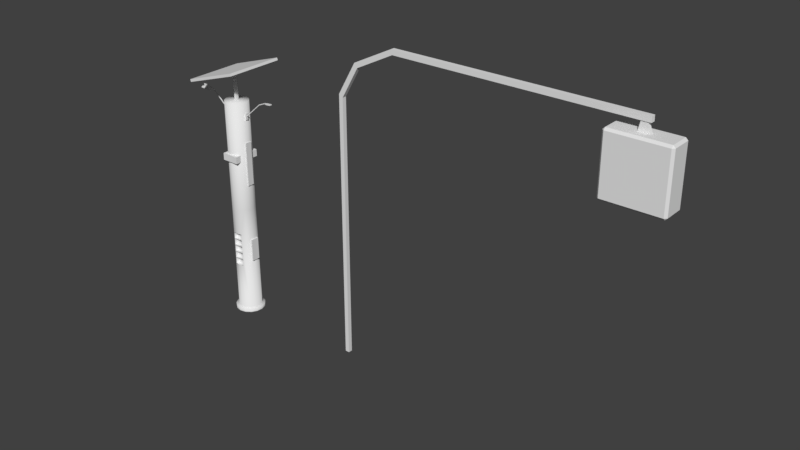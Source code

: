 # Source: postesol.blend  (saved by Blender 2.79.0; exported with 4.5.12 LTS)
import bpy
from mathutils import Matrix  # noqa: F401  (used for matrix-valued properties, if any)

bpy.ops.wm.read_factory_settings(use_empty=True)
scene = bpy.context.scene
scene.name = 'Scene'

# ---- collections
col_collection_1 = bpy.data.collections.new('Collection 1'); scene.collection.children.link(col_collection_1)

# ---- materials (node trees are filled in below, after node groups)
mat_energia_solar = bpy.data.materials.new('ENERGIA SOLAR')
mat_energia_solar.alpha_threshold = 0.0
mat_energia_solar.use_transparent_shadow = False
mat_energia_solar.roughness = 0.5
mat_postepedestre = bpy.data.materials.new('POSTEPEDESTRE')
mat_postepedestre.alpha_threshold = 0.0
mat_postepedestre.use_transparent_shadow = False
mat_postepedestre.roughness = 0.5

# ---- material node trees

# ---- world
world_world = bpy.data.worlds.new('World'); scene.world = world_world
world_world.color = (0.05088, 0.05088, 0.05088)
world_world.use_sun_shadow = False
world_world.sun_shadow_jitter_overblur = 0.0
world_world.cycles.sampling_method = 'MANUAL'

# ---- meshes
me_cube_003 = bpy.data.meshes.new('Cube.003')
me_cube_003.from_pydata([(1.156, 0.1379, -2.004), (1.156, 0.1379, 2.258), (1.518, 0.1379, -2.004), (1.518, 0.1379, -0.3543)], [(0, 1), (0, 2), (2, 3)], [])
me_cube_003.use_remesh_preserve_volume = False
me_cube_003.use_remesh_preserve_attributes = False
me_cube_003.use_mirror_vertex_groups = False
me_cube_003.update()
me_cube_001 = bpy.data.meshes.new('Cube.001')
me_cube_001.from_pydata([(-0.1405, -0.1074, 0.9111), (-0.1405, -0.1074, 1.034), (-0.1405, 0.007934, 0.9111), (-0.1405, 0.007934, 1.034), (0.1703, -0.1074, 0.9111), (0.1703, -0.1074, 1.034), (0.1703, 0.007934, 0.9111), (0.1703, 0.007934, 1.034), (-0.1405, 0.2365, 0.9111), (-0.1405, 0.2365, 1.034), (-0.1405, 0.3592, 0.9111), (-0.1405, 0.3592, 1.034), (0.1703, 0.2365, 0.9111), (0.1703, 0.2365, 1.034), (0.1703, 0.3592, 0.9111), (0.1703, 0.3592, 1.034), (0.168, 0.07253, 1.25), (0.2364, 0.07253, 1.25), (0.168, 0.1879, 1.25), (0.2364, 0.1879, 1.25), (0.168, 0.07253, 0.464), (0.2364, 0.07253, 0.464), (0.168, 0.1879, 0.464), (0.2364, 0.1879, 0.464), (0.168, 0.05767, -0.5758), (0.2364, 0.05767, -0.5758), (0.168, 0.2027, -0.5758), (0.2364, 0.2027, -0.5758), (0.168, 0.05767, -0.9856), (0.2364, 0.05767, -0.9856), (0.168, 0.2027, -0.9856), (0.2364, 0.2027, -0.9856), (0.168, 0.1135, 1.771), (0.2364, 0.1135, 1.771), (0.168, 0.1609, 1.771), (0.2364, 0.1609, 1.771), (0.168, 0.1135, 1.652), (0.2364, 0.1135, 1.652), (0.168, 0.1609, 1.652), (0.2364, 0.1609, 1.652), (-0.2119, 0.1135, 1.771), (-0.1435, 0.1135, 1.771), (-0.2119, 0.1609, 1.771), (-0.1435, 0.1609, 1.771), (-0.2119, 0.1135, 1.652), (-0.1435, 0.1135, 1.652), (-0.2119, 0.1609, 1.652), (-0.1435, 0.1609, 1.652), (0.2364, 0.1313, 1.725), (0.2364, 0.1313, 1.71), (0.2364, 0.1445, 1.725), (0.2364, 0.1445, 1.71), (0.5473, 0.1445, 2.001), (0.5473, 0.1313, 2.001), (0.553, 0.1445, 1.988), (0.553, 0.1313, 1.988), (0.6744, 0.1445, 2.055), (0.6744, 0.1313, 2.055), (0.6801, 0.1445, 2.041), (0.6801, 0.1313, 2.041), (0.7276, 0.1634, 2.058), (0.7276, 0.1124, 2.058), (0.7279, 0.1634, 2.044), (0.7279, 0.1124, 2.044), (0.8188, 0.1624, 2.064), (0.8188, 0.1134, 2.064), (0.8191, 0.1624, 2.049), (0.8191, 0.1134, 2.049), (-0.2119, 0.1445, 1.725), (-0.2119, 0.1445, 1.71), (-0.2119, 0.1313, 1.725), (-0.2119, 0.1313, 1.71), (-0.5228, 0.1313, 2.001), (-0.5228, 0.1445, 2.001), (-0.5285, 0.1313, 1.988), (-0.5285, 0.1445, 1.988), (-0.6498, 0.1313, 2.055), (-0.6498, 0.1445, 2.055), (-0.6555, 0.1313, 2.041), (-0.6555, 0.1445, 2.041), (-0.7069, 0.1312, 2.004), (-0.7069, 0.1445, 2.004), (-0.7056, 0.1313, 2.043), (-0.7056, 0.1445, 2.043), (-0.7814, 0.1445, 2.046), (-0.7814, 0.1313, 2.046), (-0.7826, 0.1445, 2.06), (-0.7826, 0.1313, 2.06), (-0.7827, 0.1445, 2.007), (-0.7827, 0.1312, 2.007), (-0.8276, 0.1234, 2.008), (-0.8276, 0.1524, 2.008), (-0.662, 0.1234, 2.002), (-0.662, 0.1524, 2.002), (-0.8445, 0.1184, 1.98), (-0.8445, 0.1576, 1.98), (-0.6467, 0.1184, 1.973), (-0.6467, 0.1576, 1.973), (-0.8403, 0.1213, 1.977), (-0.8403, 0.1544, 1.977), (-0.6514, 0.1213, 1.97), (-0.6514, 0.1544, 1.97), (-0.008742, 0.1053, 1.958), (-0.008742, 0.1053, 2.371), (-0.008742, 0.154, 1.958), (-0.008742, 0.154, 2.371), (0.03996, 0.1053, 1.958), (0.03996, 0.1053, 2.371), (0.03996, 0.154, 1.958), (0.03996, 0.154, 2.371), (-0.01991, 0.09238, 2.43), (-0.01991, 0.167, 2.43), (0.05113, 0.167, 2.453), (0.05113, 0.09238, 2.453), (-0.1108, -0.003066, 2.401), (-0.1108, 0.2624, 2.401), (0.1421, 0.2624, 2.482), (0.1421, -0.003066, 2.482), (-0.1154, -0.003066, 2.415), (-0.1154, 0.2624, 2.415), (0.1375, 0.2624, 2.496), (0.1375, -0.003066, 2.496), (-0.4824, -0.3883, 2.298), (-0.4824, 0.6477, 2.298), (0.5044, 0.6477, 2.614), (0.5044, -0.3883, 2.614), (-0.4961, -0.3883, 2.341), (-0.4961, 0.6477, 2.341), (0.4907, 0.6477, 2.657), (0.4907, -0.3883, 2.657), (0.05648, 0.3337, -1.947), (0.05648, 0.3337, 1.958), (0.1358, 0.2989, -1.947), (0.1358, 0.2989, 1.958), (0.1941, 0.2349, -1.947), (0.1941, 0.2349, 1.958), (0.2213, 0.1527, -1.947), (0.2213, 0.1527, 1.958), (0.2128, 0.0665, -1.947), (0.2128, 0.0665, 1.958), (0.1699, -0.008743, -1.947), (0.1699, -0.008743, 1.958), (0.1001, -0.06004, -1.947), (0.1001, -0.06004, 1.958), (0.01553, -0.07853, -1.947), (0.01553, -0.07853, 1.958), (-0.06927, -0.06101, -1.947), (-0.06927, -0.06101, 1.958), (-0.1396, -0.01051, -1.947), (-0.1396, -0.01051, 1.958), (-0.1833, 0.06423, -1.947), (-0.1833, 0.06423, 1.958), (-0.1929, 0.1503, -1.947), (-0.1929, 0.1503, 1.958), (-0.1666, 0.2328, -1.947), (-0.1666, 0.2328, 1.958), (-0.109, 0.2975, -1.947), (-0.109, 0.2975, 1.958), (-0.03012, 0.3332, -1.947), (-0.03012, 0.3332, 1.958), (0.01553, -0.07853, -0.4653), (-0.06927, -0.06101, -0.4653), (0.1001, -0.06004, -0.4653), (0.1001, -0.06004, 0.005414), (-0.06927, -0.06101, 0.005414), (0.01553, -0.07853, 0.005414), (-0.03012, 0.3332, 0.005414), (-0.109, 0.2975, 0.005414), (-0.1666, 0.2328, 0.005414), (-0.1929, 0.1503, 0.005414), (-0.1833, 0.06423, 0.005414), (-0.1396, -0.01051, 0.005414), (0.1699, -0.008743, 0.005414), (0.2128, 0.0665, 0.005414), (0.2213, 0.1527, 0.005414), (0.1941, 0.2349, 0.005414), (0.1358, 0.2989, 0.005414), (0.05648, 0.3337, 0.005414), (0.01553, -0.07853, -1.083), (-0.06927, -0.06101, -1.083), (0.1001, -0.06004, -1.083), (0.0671, 0.3851, -1.947), (0.1664, 0.3416, -1.947), (0.2394, 0.2614, -1.947), (0.2735, 0.1585, -1.947), (0.2628, 0.05055, -1.947), (0.2091, -0.04367, -1.947), (0.1218, -0.1079, -1.947), (0.01584, -0.1311, -1.947), (-0.09036, -0.1091, -1.947), (-0.1785, -0.04589, -1.947), (-0.2332, 0.04771, -1.947), (-0.2452, 0.1555, -1.947), (-0.2122, 0.2588, -1.947), (-0.1401, 0.3398, -1.947), (-0.04133, 0.3845, -1.947), (0.0671, 0.3851, -2.004), (0.1664, 0.3416, -2.004), (0.2394, 0.2614, -2.004), (0.2735, 0.1585, -2.004), (0.2628, 0.05055, -2.004), (0.2091, -0.04367, -2.004), (0.1218, -0.1079, -2.004), (0.01584, -0.1311, -2.004), (-0.09036, -0.1091, -2.004), (-0.1785, -0.04589, -2.004), (-0.2332, 0.04771, -2.004), (-0.2452, 0.1555, -2.004), (-0.2122, 0.2588, -2.004), (-0.1401, 0.3398, -2.004), (-0.04133, 0.3845, -2.004), (0.01434, 0.1297, 1.958), (0.01553, -0.07853, -0.4653), (-0.06927, -0.06101, -0.4653), (0.1001, -0.06004, -0.4653), (-0.06927, -0.06101, -0.5822), (0.1001, -0.06004, -0.5822), (-0.06927, -0.06101, -0.5903), (0.1001, -0.06004, -0.5903), (-0.06927, -0.06101, -0.7073), (0.1001, -0.06004, -0.7073), (-0.06927, -0.06101, -0.7152), (0.1001, -0.06004, -0.7152), (-0.06927, -0.06101, -0.8321), (0.1001, -0.06004, -0.8321), (-0.06927, -0.06101, -0.8406), (0.1001, -0.06004, -0.8406), (-0.06927, -0.06101, -0.958), (0.1001, -0.06004, -0.958), (-0.06927, -0.06101, -0.9659), (0.1001, -0.06004, -0.9659), (0.01553, -0.07853, -1.083), (-0.06927, -0.06101, -1.083), (0.1001, -0.06004, -1.083), (0.08506, -0.01473, -0.4653), (-0.05433, -0.0157, -0.4653), (-0.05433, -0.0157, -0.5822), (0.08506, -0.01473, -0.5822), (0.08506, -0.01473, -0.5903), (-0.05433, -0.0157, -0.5903), (-0.05433, -0.0157, -0.7073), (0.08506, -0.01473, -0.7073), (0.08506, -0.01473, -0.7152), (-0.05433, -0.0157, -0.7152), (-0.05433, -0.0157, -0.8321), (0.08506, -0.01473, -0.8321), (0.08506, -0.01473, -0.8406), (-0.05433, -0.0157, -0.8406), (-0.05433, -0.0157, -0.958), (0.08506, -0.01473, -0.958), (0.08506, -0.01473, -0.9659), (-0.05433, -0.0157, -0.9659), (-0.05433, -0.0157, -1.083), (0.08506, -0.01473, -1.083)], [], [(0, 1, 3, 2), (6, 7, 5, 4), (4, 5, 1, 0), (2, 6, 4, 0), (7, 3, 1, 5), (8, 9, 11, 10), (10, 11, 15, 14), (14, 15, 13, 12), (10, 14, 12, 8), (15, 11, 9, 13), (16, 17, 19, 18), (18, 19, 23, 22), (22, 23, 21, 20), (20, 21, 17, 16), (23, 19, 17, 21), (24, 25, 27, 26), (26, 27, 31, 30), (30, 31, 29, 28), (28, 29, 25, 24), (26, 30, 28, 24), (31, 27, 25, 29), (32, 33, 35, 34), (34, 35, 39, 38), (38, 39, 37, 36), (36, 37, 33, 32), (40, 41, 43, 42), (42, 43, 47, 46), (46, 47, 45, 44), (44, 45, 41, 40), (42, 46, 44, 40), (51, 50, 52, 54), (55, 54, 58, 59), (49, 51, 54, 55), (48, 49, 55, 53), (50, 48, 53, 52), (57, 59, 63, 61), (53, 55, 59, 57), (52, 53, 57, 56), (54, 52, 56, 58), (62, 60, 64, 66), (56, 57, 61, 60), (58, 56, 60, 62), (59, 58, 62, 63), (66, 64, 65, 67), (63, 62, 66, 67), (61, 63, 67, 65), (60, 61, 65, 64), (71, 70, 72, 74), (75, 74, 78, 79), (69, 71, 74, 75), (68, 69, 75, 73), (70, 68, 73, 72), (82, 87, 85), (73, 75, 79, 77), (72, 73, 77, 76), (74, 72, 76, 78), (86, 83, 84), (83, 82, 80, 81), (76, 77, 86, 87), (82, 85, 89, 80), (79, 78, 82, 83), (84, 83, 81, 88), (85, 84, 88, 89), (93, 92, 96, 97), (90, 92, 93, 91), (95, 97, 101, 99), (92, 90, 94, 96), (91, 93, 97, 95), (90, 91, 95, 94), (98, 99, 101, 100), (94, 95, 99, 98), (97, 96, 100, 101), (96, 94, 98, 100), (85, 87, 86, 84), (33, 37, 39, 35), (102, 103, 105, 104), (104, 105, 109, 108), (108, 109, 107, 106), (106, 107, 103, 102), (107, 109, 112, 113), (110, 113, 117, 114), (105, 103, 110, 111), (103, 107, 113, 110), (109, 105, 111, 112), (117, 116, 120, 121), (112, 111, 115, 116), (113, 112, 116, 117), (111, 110, 114, 115), (121, 120, 124, 125), (115, 114, 118, 119), (114, 117, 121, 118), (116, 115, 119, 120), (122, 125, 129, 126), (119, 118, 122, 123), (118, 121, 125, 122), (120, 119, 123, 124), (128, 127, 126, 129), (124, 123, 127, 128), (125, 124, 128, 129), (123, 122, 126, 127), (177, 131, 133, 176), (176, 133, 135, 175), (175, 135, 137, 174), (174, 137, 139, 173), (173, 139, 141, 172), (172, 141, 143, 163), (142, 180, 178, 144), (144, 178, 179, 146), (171, 164, 147, 149), (171, 149, 151, 170), (170, 151, 153, 169), (169, 153, 155, 168), (168, 155, 157, 167), (137, 135, 211), (167, 157, 159, 166), (166, 159, 131, 177), (132, 134, 183, 182), (165, 163, 143, 145), (164, 165, 145, 147), (183, 184, 199, 198), (142, 144, 188, 187), (152, 154, 193, 192), (138, 140, 186, 185), (148, 150, 191, 190), (158, 130, 181, 195), (134, 136, 184, 183), (144, 146, 189, 188), (154, 156, 194, 193), (130, 132, 182, 181), (140, 142, 187, 186), (150, 152, 192, 191), (136, 138, 185, 184), (146, 148, 190, 189), (156, 158, 195, 194), (191, 192, 207, 206), (184, 185, 200, 199), (192, 193, 208, 207), (185, 186, 201, 200), (193, 194, 209, 208), (186, 187, 202, 201), (194, 195, 210, 209), (187, 188, 203, 202), (195, 181, 196, 210), (188, 189, 204, 203), (181, 182, 197, 196), (189, 190, 205, 204), (182, 183, 198, 197), (190, 191, 206, 205), (161, 160, 165, 164), (160, 162, 163, 165), (158, 166, 177, 130), (156, 167, 166, 158), (154, 168, 167, 156), (152, 169, 168, 154), (150, 170, 169, 152), (148, 171, 170, 150), (171, 161, 164), (172, 163, 162), (138, 173, 172, 140), (136, 174, 173, 138), (134, 175, 174, 136), (132, 176, 175, 134), (130, 177, 176, 132), (179, 161, 171, 148), (140, 172, 162, 180), (142, 140, 180), (146, 179, 148), (147, 145, 211), (133, 131, 211), (157, 155, 211), (143, 141, 211), (153, 151, 211), (139, 137, 211), (149, 147, 211), (159, 157, 211), (135, 133, 211), (145, 143, 211), (155, 153, 211), (141, 139, 211), (151, 149, 211), (131, 159, 211), (217, 219, 240, 239), (221, 222, 220, 219), (226, 225, 247, 246), (225, 226, 224, 223), (214, 212, 234), (212, 213, 235), (229, 230, 228, 227), (212, 235, 234), (219, 220, 241, 240), (232, 231, 252), (252, 231, 253), (252, 253, 250, 251), (236, 237, 234, 235), (240, 241, 238, 239), (244, 245, 242, 243), (248, 249, 246, 247), (229, 232, 252, 251), (220, 218, 238, 241), (233, 230, 250, 253), (215, 216, 237, 236), (227, 228, 249, 248), (222, 221, 243, 242), (213, 215, 236, 235), (225, 227, 248, 247), (216, 214, 234, 237), (228, 226, 246, 249), (230, 229, 251, 250), (224, 245, 244, 223), (218, 217, 239, 238), (221, 223, 244, 243), (224, 222, 242, 245), (231, 233, 253), (217, 218, 216, 215), (77, 79, 83, 86), (78, 76, 87, 82)])
me_cube_001.polygons.foreach_set('use_smooth', [0, 0, 0, 0, 0, 0, 0, 0, 0, 0, 0, 0, 0, 0, 0, 0, 0, 0, 0, 0, 0, 0, 0, 0, 0, 0, 0, 0, 0, 0, 0, 0, 0, 0, 0, 0, 0, 0, 0, 0, 0, 0, 0, 0, 0, 0, 0, 0, 0, 0, 0, 0, 0, 0, 0, 0, 0, 0, 0, 0, 0, 0, 0, 0, 0, 0, 0, 0, 0, 0, 0, 0, 0, 0, 0, 0, 0, 0, 0, 0, 0, 0, 0, 0, 0, 0, 0, 0, 0, 0, 0, 0, 0, 0, 0, 0, 0, 0, 0, 0, 1, 1, 1, 1, 1, 1, 1, 1, 1, 1, 1, 1, 1, 1, 1, 1, 1, 1, 1, 1, 1, 1, 1, 1, 1, 1, 1, 1, 1, 1, 1, 1, 1, 1, 1, 1, 1, 1, 1, 1, 1, 1, 1, 1, 1, 1, 1, 1, 1, 1, 1, 1, 1, 1, 1, 1, 1, 1, 1, 1, 1, 1, 1, 1, 1, 1, 1, 1, 1, 1, 1, 1, 1, 1, 1, 1, 1, 1, 1, 1, 1, 1, 1, 1, 1, 1, 1, 1, 1, 1, 1, 1, 1, 1, 1, 1, 1, 1, 1, 1, 1, 1, 1, 1, 1, 1, 1, 1, 1, 1, 1, 1, 1, 1, 0, 0])
_uv = me_cube_001.uv_layers.new(name='UVMap')
_uv.uv.foreach_set('vector', [0.8094, 0.6672, 0.8094, 0.6339, 0.8407, 0.6339, 0.8407, 0.6672, 0.8407, 0.7514, 0.8407, 0.7847, 0.8094, 0.7847, 0.8094, 0.7514, 0.8937, 0.892, 0.8937, 0.9253, 0.8094, 0.9253, 0.8094, 0.892, 0.8407, 0.6672, 0.8407, 0.7514, 0.8094, 0.7514, 0.8094, 0.6672, 0.8407, 0.5497, 0.8407, 0.6339, 0.8094, 0.6339, 0.8094, 0.5497, 0.7792, 0.2534, 0.7792, 0.2201, 0.8125, 0.2201, 0.8125, 0.2534, 0.8543, 0.7824, 0.8543, 0.7491, 0.9385, 0.7491, 0.9385, 0.7824, 0.8125, 0.3377, 0.8125, 0.3709, 0.7792, 0.3709, 0.7792, 0.3377, 0.8125, 0.2534, 0.8125, 0.3377, 0.7792, 0.3377, 0.7792, 0.2534, 0.8125, 0.3709, 0.8125, 0.4552, 0.7792, 0.4552, 0.7792, 0.3709, 0.7471, 0.006788, 0.7657, 0.006788, 0.7657, 0.03805, 0.7471, 0.03805, 0.7471, 0.03805, 0.7657, 0.03805, 0.7657, 0.2512, 0.7471, 0.2512, 0.7471, 0.2512, 0.7657, 0.2512, 0.7657, 0.2825, 0.7471, 0.2825, 0.7471, 0.2825, 0.7657, 0.2825, 0.7657, 0.4956, 0.7471, 0.4956, 0.8574, 0.2201, 0.8574, 0.4333, 0.8261, 0.4333, 0.8261, 0.2201, 0.8081, 0.1881, 0.7792, 0.2066, 0.7808, 0.132, 0.8039, 0.154, 0.8039, 0.154, 0.7808, 0.132, 0.9143, 0.132, 0.8854, 0.1505, 0.8854, 0.1505, 0.9143, 0.132, 0.9128, 0.2066, 0.8896, 0.1846, 0.8896, 0.1846, 0.9128, 0.2066, 0.7792, 0.2066, 0.8081, 0.1881, 0.8039, 0.154, 0.8854, 0.1505, 0.8896, 0.1846, 0.8081, 0.1881, 0.8936, 0.5497, 0.8936, 0.6607, 0.8543, 0.6607, 0.8543, 0.5497, 0.9072, 0.5497, 0.9257, 0.5497, 0.9257, 0.5625, 0.9072, 0.5625, 0.9072, 0.5625, 0.9257, 0.5625, 0.9257, 0.5946, 0.9072, 0.5946, 0.9072, 0.5946, 0.9257, 0.5946, 0.9257, 0.6075, 0.9072, 0.6075, 0.9072, 0.6075, 0.9257, 0.6075, 0.9257, 0.6396, 0.9072, 0.6396, 0.9051, 0.0839, 0.9237, 0.0839, 0.9237, 0.09675, 0.9051, 0.09675, 0.9051, 0.006788, 0.9237, 0.006788, 0.9237, 0.03892, 0.9051, 0.03892, 0.9051, 0.03892, 0.9237, 0.03892, 0.9237, 0.05177, 0.9051, 0.05177, 0.9051, 0.05177, 0.9237, 0.05177, 0.9237, 0.0839, 0.9051, 0.0839, 0.9073, 0.9242, 0.9073, 0.892, 0.9201, 0.892, 0.9201, 0.9242, 0.8094, 0.9429, 0.8121, 0.9399, 0.9248, 0.9391, 0.9235, 0.9429, 0.9235, 0.9465, 0.9235, 0.9429, 0.9609, 0.9429, 0.9609, 0.9465, 0.8094, 0.9465, 0.8094, 0.9429, 0.9235, 0.9429, 0.9235, 0.9465, 0.8121, 0.9495, 0.8094, 0.9465, 0.9235, 0.9465, 0.9248, 0.9503, 0.7471, 0.531, 0.7471, 0.5274, 0.8599, 0.5274, 0.8599, 0.531, 0.9032, 0.814, 0.9057, 0.811, 0.9187, 0.8161, 0.9173, 0.8199, 0.9235, 0.9505, 0.9235, 0.9465, 0.9609, 0.9465, 0.9609, 0.9505, 0.8599, 0.531, 0.8599, 0.5274, 0.8972, 0.5274, 0.8972, 0.531, 0.9235, 0.9429, 0.9235, 0.9389, 0.9609, 0.9389, 0.9609, 0.9429, 0.9187, 0.8023, 0.9189, 0.7983, 0.9437, 0.7986, 0.9435, 0.8026, 0.8972, 0.531, 0.8972, 0.5274, 0.9117, 0.5222, 0.9117, 0.5361, 0.9057, 0.8074, 0.9032, 0.8044, 0.9173, 0.7985, 0.9187, 0.8023, 0.9057, 0.811, 0.9057, 0.8074, 0.9187, 0.8023, 0.9187, 0.8161, 0.9435, 0.8026, 0.9475, 0.8026, 0.9475, 0.8158, 0.9435, 0.8158, 0.9187, 0.8161, 0.9187, 0.8023, 0.9435, 0.8026, 0.9435, 0.8158, 0.9189, 0.8201, 0.9187, 0.8161, 0.9435, 0.8158, 0.9437, 0.8198, 0.9117, 0.5361, 0.9117, 0.5222, 0.9365, 0.5225, 0.9365, 0.5358, 0.9826, 0.4804, 0.98, 0.4833, 0.8672, 0.4833, 0.8685, 0.4796, 0.06835, 0.9652, 0.06835, 0.9688, 0.03097, 0.9688, 0.03097, 0.9652, 0.1825, 0.9652, 0.1825, 0.9688, 0.06835, 0.9688, 0.06835, 0.9652, 0.98, 0.4869, 0.9826, 0.4899, 0.8685, 0.4907, 0.8672, 0.4869, 0.98, 0.4833, 0.98, 0.4869, 0.8672, 0.4869, 0.8672, 0.4833, 0.8149, 0.4795, 0.7938, 0.4833, 0.7943, 0.4794, 0.8672, 0.4869, 0.8672, 0.4909, 0.8299, 0.4909, 0.8299, 0.4869, 0.8672, 0.4833, 0.8672, 0.4869, 0.8299, 0.4869, 0.8299, 0.4833, 0.8672, 0.4793, 0.8672, 0.4833, 0.8299, 0.4833, 0.8299, 0.4793, 0.7938, 0.4869, 0.8149, 0.4908, 0.7943, 0.4909, 0.01739, 0.9652, 0.01739, 0.9688, 0.006788, 0.9688, 0.006788, 0.9652, 0.8299, 0.4833, 0.8299, 0.4869, 0.7938, 0.4869, 0.7938, 0.4833, 0.8149, 0.4795, 0.7943, 0.4794, 0.7944, 0.4688, 0.815, 0.4689, 0.03097, 0.9652, 0.03097, 0.9688, 0.01739, 0.9688, 0.01739, 0.9652, 0.7943, 0.4909, 0.8149, 0.4908, 0.815, 0.5014, 0.7944, 0.5015, 0.7898, 0.4833, 0.7898, 0.4869, 0.7792, 0.4869, 0.7792, 0.4833, 0.943, 0.411, 0.943, 0.4189, 0.934, 0.4202, 0.934, 0.4096, 0.8261, 0.4468, 0.871, 0.4468, 0.871, 0.4547, 0.8261, 0.4547, 0.8801, 0.4093, 0.9338, 0.4093, 0.9325, 0.4105, 0.8813, 0.4105, 0.9293, 0.4285, 0.8844, 0.4285, 0.8801, 0.4205, 0.9338, 0.4205, 0.8844, 0.4013, 0.9293, 0.4013, 0.9338, 0.4093, 0.8801, 0.4093, 0.8709, 0.4189, 0.8709, 0.411, 0.8799, 0.4096, 0.8799, 0.4202, 0.8813, 0.4194, 0.8813, 0.4105, 0.9325, 0.4105, 0.9325, 0.4194, 0.8799, 0.4202, 0.8799, 0.4096, 0.8813, 0.4105, 0.8813, 0.4194, 0.934, 0.4096, 0.934, 0.4202, 0.9325, 0.4194, 0.9325, 0.4105, 0.9338, 0.4205, 0.8801, 0.4205, 0.8813, 0.4194, 0.9325, 0.4194, 0.7898, 0.4833, 0.7938, 0.4833, 0.7938, 0.4869, 0.7898, 0.4869, 0.9032, 0.8658, 0.9032, 0.8337, 0.916, 0.8337, 0.916, 0.8658, 0.3408, 0.6708, 0.3408, 0.7828, 0.3276, 0.7828, 0.3276, 0.6708, 0.3276, 0.6708, 0.3276, 0.7828, 0.3144, 0.7828, 0.3144, 0.6708, 0.3144, 0.6708, 0.3144, 0.7828, 0.3012, 0.7828, 0.3012, 0.6708, 0.354, 0.6708, 0.354, 0.7828, 0.3408, 0.7828, 0.3408, 0.6708, 0.8864, 0.3599, 0.8973, 0.3673, 0.8877, 0.3878, 0.8709, 0.3764, 0.8394, 0.8283, 0.8394, 0.8485, 0.8135, 0.8744, 0.8135, 0.8024, 0.9099, 0.3713, 0.9231, 0.37, 0.928, 0.3859, 0.9079, 0.3878, 0.9231, 0.37, 0.9347, 0.3639, 0.9479, 0.3822, 0.928, 0.3859, 0.8973, 0.3673, 0.9099, 0.3713, 0.9079, 0.3878, 0.8877, 0.3878, 0.8135, 0.8744, 0.8855, 0.8744, 0.8855, 0.8784, 0.8135, 0.8784, 0.8596, 0.8485, 0.8596, 0.8283, 0.8855, 0.8024, 0.8855, 0.8744, 0.8394, 0.8485, 0.8596, 0.8485, 0.8855, 0.8744, 0.8135, 0.8744, 0.8596, 0.8283, 0.8394, 0.8283, 0.8135, 0.8024, 0.8855, 0.8024, 0.5377, 0.7569, 0.5886, 0.8078, 0.5886, 0.9555, 0.39, 0.7569, 0.8855, 0.8024, 0.8135, 0.8024, 0.8135, 0.7983, 0.8855, 0.7983, 0.8135, 0.8024, 0.8135, 0.8744, 0.8094, 0.8744, 0.8094, 0.8024, 0.8855, 0.8744, 0.8855, 0.8024, 0.8896, 0.8024, 0.8896, 0.8744, 0.5886, 0.5583, 0.39, 0.7569, 0.3814, 0.7483, 0.58, 0.5497, 0.6395, 0.7569, 0.5886, 0.706, 0.5886, 0.5583, 0.7872, 0.7569, 0.5886, 0.706, 0.5377, 0.7569, 0.39, 0.7569, 0.5886, 0.5583, 0.5886, 0.8078, 0.6395, 0.7569, 0.7872, 0.7569, 0.5886, 0.9555, 0.006788, 0.6708, 0.2876, 0.6708, 0.2876, 0.9516, 0.006788, 0.9516, 0.5886, 0.9555, 0.7872, 0.7569, 0.7959, 0.7655, 0.5973, 0.9641, 0.39, 0.7569, 0.5886, 0.9555, 0.58, 0.9641, 0.3814, 0.7655, 0.7872, 0.7569, 0.5886, 0.5583, 0.5973, 0.5497, 0.7959, 0.7483, 0.7101, 0.006789, 0.7101, 0.5361, 0.6866, 0.5361, 0.6866, 0.006788, 0.6866, 0.006788, 0.6866, 0.5361, 0.6631, 0.5361, 0.6631, 0.006788, 0.6631, 0.006788, 0.6631, 0.5361, 0.6396, 0.5361, 0.6396, 0.006788, 0.6396, 0.006788, 0.6396, 0.5361, 0.6162, 0.5361, 0.6162, 0.006788, 0.6162, 0.006788, 0.6162, 0.5361, 0.5927, 0.5361, 0.5927, 0.006788, 0.5927, 0.006788, 0.5927, 0.5361, 0.5692, 0.5361, 0.5692, 0.006788, 0.1978, 0.1232, 0.1984, 0.3585, 0.1752, 0.3585, 0.1752, 0.1255, 0.1752, 0.1255, 0.1752, 0.3585, 0.1519, 0.3584, 0.1524, 0.123, 0.4988, 0.006788, 0.5223, 0.006788, 0.5223, 0.5361, 0.4988, 0.5361, 0.4988, 0.006788, 0.4988, 0.5361, 0.4753, 0.5361, 0.4753, 0.006788, 0.4753, 0.006788, 0.4753, 0.5361, 0.4518, 0.5361, 0.4518, 0.006788, 0.4518, 0.006788, 0.4518, 0.5361, 0.4284, 0.5361, 0.4284, 0.006788, 0.4284, 0.006788, 0.4284, 0.5361, 0.4049, 0.5361, 0.4049, 0.006788, 0.8891, 0.07946, 0.8773, 0.09979, 0.8354, 0.06201, 0.4049, 0.006788, 0.4049, 0.5361, 0.3814, 0.5361, 0.3814, 0.006788, 0.7335, 0.006789, 0.7335, 0.5361, 0.7101, 0.5361, 0.7101, 0.006789, 0.2149, 0.02246, 0.2326, 0.03961, 0.2212, 0.04654, 0.2078, 0.03225, 0.5457, 0.006788, 0.5692, 0.006788, 0.5692, 0.5361, 0.5457, 0.5361, 0.5223, 0.006788, 0.5457, 0.006788, 0.5457, 0.5361, 0.5223, 0.5361, 0.7636, 0.9777, 0.793, 0.9777, 0.793, 0.9932, 0.7636, 0.9932, 0.1978, 0.1232, 0.1752, 0.1255, 0.1753, 0.1138, 0.1946, 0.1115, 0.1088, 0.06203, 0.1177, 0.03592, 0.1301, 0.04345, 0.1234, 0.0634, 0.2376, 0.0913, 0.2219, 0.1139, 0.2126, 0.1028, 0.2242, 0.08607, 0.1282, 0.1136, 0.1122, 0.0898, 0.1261, 0.08444, 0.1379, 0.102, 0.163, 0.006788, 0.1916, 0.008985, 0.1873, 0.02493, 0.1648, 0.02169, 0.2326, 0.03961, 0.2412, 0.06443, 0.2272, 0.06572, 0.2212, 0.04654, 0.1752, 0.1255, 0.1524, 0.123, 0.1559, 0.1109, 0.1753, 0.1138, 0.1177, 0.03592, 0.1369, 0.01626, 0.1448, 0.02855, 0.1301, 0.04345, 0.1916, 0.008985, 0.2149, 0.02246, 0.2078, 0.03225, 0.1873, 0.02493, 0.2219, 0.1139, 0.1978, 0.1232, 0.1946, 0.1115, 0.2126, 0.1028, 0.1122, 0.0898, 0.1088, 0.06203, 0.1234, 0.0634, 0.1261, 0.08444, 0.2412, 0.06443, 0.2376, 0.0913, 0.2242, 0.08607, 0.2272, 0.06572, 0.1524, 0.123, 0.1282, 0.1136, 0.1379, 0.102, 0.1559, 0.1109, 0.1369, 0.01626, 0.163, 0.006788, 0.1648, 0.02169, 0.1448, 0.02855, 0.5578, 0.9777, 0.5872, 0.9777, 0.5872, 0.9932, 0.5578, 0.9932, 0.793, 0.9777, 0.8224, 0.9777, 0.8224, 0.9932, 0.793, 0.9932, 0.5872, 0.9777, 0.6166, 0.9777, 0.6166, 0.9932, 0.5872, 0.9932, 0.3814, 0.9777, 0.4108, 0.9777, 0.4108, 0.9932, 0.3814, 0.9932, 0.6166, 0.9777, 0.646, 0.9777, 0.646, 0.9932, 0.6166, 0.9932, 0.4108, 0.9777, 0.4402, 0.9777, 0.4402, 0.9932, 0.4108, 0.9932, 0.646, 0.9777, 0.6754, 0.9777, 0.6754, 0.9932, 0.646, 0.9932, 0.4402, 0.9777, 0.4696, 0.9777, 0.4696, 0.9932, 0.4402, 0.9932, 0.6754, 0.9777, 0.7048, 0.9777, 0.7048, 0.9932, 0.6754, 0.9932, 0.4696, 0.9777, 0.499, 0.9777, 0.499, 0.9932, 0.4696, 0.9932, 0.7048, 0.9777, 0.7342, 0.9777, 0.7342, 0.9932, 0.7048, 0.9932, 0.499, 0.9777, 0.5284, 0.9777, 0.5284, 0.9932, 0.499, 0.9932, 0.7342, 0.9777, 0.7636, 0.9777, 0.7636, 0.9932, 0.7342, 0.9932, 0.5284, 0.9777, 0.5578, 0.9777, 0.5578, 0.9932, 0.5284, 0.9932, 0.1515, 0.5273, 0.1752, 0.5273, 0.1753, 0.6572, 0.1513, 0.6572, 0.1752, 0.5273, 0.199, 0.5273, 0.1993, 0.6571, 0.1753, 0.6572, 0.3664, 0.1135, 0.3678, 0.6567, 0.3437, 0.6568, 0.3423, 0.1136, 0.03179, 0.1135, 0.0309, 0.657, 0.006788, 0.657, 0.007677, 0.1134, 0.05589, 0.1135, 0.055, 0.657, 0.0309, 0.657, 0.03179, 0.1135, 0.08, 0.1135, 0.07911, 0.6571, 0.055, 0.657, 0.05589, 0.1135, 0.1041, 0.1136, 0.1032, 0.6571, 0.07911, 0.6571, 0.08, 0.1135, 0.1282, 0.1136, 0.1273, 0.6572, 0.1032, 0.6571, 0.1041, 0.1136, 0.1273, 0.6572, 0.1515, 0.5273, 0.1513, 0.6572, 0.2233, 0.6571, 0.1993, 0.6571, 0.199, 0.5273, 0.2459, 0.1138, 0.2474, 0.657, 0.2233, 0.6571, 0.2219, 0.1139, 0.27, 0.1138, 0.2715, 0.657, 0.2474, 0.657, 0.2459, 0.1138, 0.2941, 0.1137, 0.2955, 0.6569, 0.2715, 0.657, 0.27, 0.1138, 0.3182, 0.1137, 0.3196, 0.6568, 0.2955, 0.6569, 0.2941, 0.1137, 0.3423, 0.1136, 0.3437, 0.6568, 0.3196, 0.6568, 0.3182, 0.1137, 0.1519, 0.3584, 0.1515, 0.5273, 0.1273, 0.6572, 0.1282, 0.1136, 0.2219, 0.1139, 0.2233, 0.6571, 0.199, 0.5273, 0.1984, 0.3585, 0.1978, 0.1232, 0.2219, 0.1139, 0.1984, 0.3585, 0.1524, 0.123, 0.1519, 0.3584, 0.1282, 0.1136, 0.8237, 0.006788, 0.8471, 0.006788, 0.8354, 0.06201, 0.8584, 0.1136, 0.8354, 0.1185, 0.8354, 0.06201, 0.7934, 0.09979, 0.7817, 0.07946, 0.8354, 0.06201, 0.8686, 0.01634, 0.8843, 0.03378, 0.8354, 0.06201, 0.7792, 0.05611, 0.7865, 0.03378, 0.8354, 0.06201, 0.8915, 0.05611, 0.8891, 0.07946, 0.8354, 0.06201, 0.8022, 0.01634, 0.8237, 0.006788, 0.8354, 0.06201, 0.8124, 0.1136, 0.7934, 0.09979, 0.8354, 0.06201, 0.8773, 0.09979, 0.8584, 0.1136, 0.8354, 0.06201, 0.8471, 0.006788, 0.8686, 0.01634, 0.8354, 0.06201, 0.7817, 0.07946, 0.7792, 0.05611, 0.8354, 0.06201, 0.8843, 0.03378, 0.8915, 0.05611, 0.8354, 0.06201, 0.7865, 0.03378, 0.8022, 0.01634, 0.8354, 0.06201, 0.8354, 0.1185, 0.8124, 0.1136, 0.8354, 0.06201, 0.8709, 0.2641, 0.8709, 0.2324, 0.8839, 0.2324, 0.8839, 0.2641, 0.9051, 0.1103, 0.951, 0.1103, 0.951, 0.1125, 0.9051, 0.1125, 0.3559, 0.9277, 0.31, 0.9277, 0.3142, 0.9154, 0.3519, 0.9154, 0.8846, 0.4468, 0.9305, 0.4468, 0.9305, 0.4492, 0.8846, 0.4492, 0.909, 0.7307, 0.886, 0.7355, 0.905, 0.7183, 0.886, 0.7355, 0.8631, 0.7306, 0.8672, 0.7183, 0.9072, 0.6532, 0.9531, 0.6532, 0.9531, 0.6553, 0.9072, 0.6553, 0.886, 0.7355, 0.8672, 0.7183, 0.905, 0.7183, 0.8797, 0.2202, 0.9257, 0.2201, 0.9217, 0.2324, 0.8839, 0.2324, 0.31, 0.8013, 0.333, 0.7964, 0.3142, 0.8136, 0.3142, 0.8136, 0.333, 0.7964, 0.3519, 0.8136, 0.3142, 0.8136, 0.3519, 0.8136, 0.3519, 0.8454, 0.3142, 0.8454, 0.8672, 0.6866, 0.905, 0.6866, 0.905, 0.7183, 0.8672, 0.7183, 0.8839, 0.2324, 0.9217, 0.2324, 0.9217, 0.2641, 0.8839, 0.2641, 0.8839, 0.3023, 0.9217, 0.3023, 0.9217, 0.334, 0.8839, 0.334, 0.3142, 0.8836, 0.3519, 0.8836, 0.3519, 0.9154, 0.3142, 0.9154, 0.3012, 0.8454, 0.3012, 0.8136, 0.3142, 0.8136, 0.3142, 0.8454, 0.9346, 0.2324, 0.9346, 0.2641, 0.9217, 0.2641, 0.9217, 0.2324, 0.3649, 0.8136, 0.3649, 0.8454, 0.3519, 0.8454, 0.3519, 0.8136, 0.8631, 0.6744, 0.909, 0.6743, 0.905, 0.6866, 0.8672, 0.6866, 0.31, 0.8714, 0.3559, 0.8713, 0.3519, 0.8836, 0.3142, 0.8836, 0.9257, 0.3463, 0.8797, 0.3463, 0.8839, 0.334, 0.9217, 0.334, 0.8543, 0.7183, 0.8543, 0.6866, 0.8672, 0.6866, 0.8672, 0.7183, 0.3012, 0.9154, 0.3012, 0.8836, 0.3142, 0.8836, 0.3142, 0.9154, 0.9179, 0.6866, 0.9179, 0.7183, 0.905, 0.7183, 0.905, 0.6866, 0.3649, 0.8836, 0.3649, 0.9154, 0.3519, 0.9154, 0.3519, 0.8836, 0.3559, 0.8577, 0.31, 0.8577, 0.3142, 0.8454, 0.3519, 0.8454, 0.9257, 0.29, 0.9217, 0.3023, 0.8839, 0.3023, 0.8797, 0.2901, 0.9257, 0.2765, 0.8797, 0.2764, 0.8839, 0.2641, 0.9217, 0.2641, 0.8709, 0.334, 0.8709, 0.3023, 0.8839, 0.3023, 0.8839, 0.334, 0.9346, 0.3023, 0.9346, 0.334, 0.9217, 0.334, 0.9217, 0.3023, 0.333, 0.7964, 0.3559, 0.8013, 0.3519, 0.8136, 0.3012, 0.9413, 0.3471, 0.9413, 0.3471, 0.9435, 0.3012, 0.9435, 0.8299, 0.4869, 0.8285, 0.4907, 0.8149, 0.4908, 0.7938, 0.4869, 0.8285, 0.4796, 0.8299, 0.4833, 0.7938, 0.4833, 0.8149, 0.4795])
_uv.active_render = True
_uv = me_cube_001.uv_layers.new(name='UVMap.001')
_uv.uv.foreach_set('vector', [0.6937, 0.973, 0.6767, 0.973, 0.6767, 0.99, 0.6937, 0.99, 0.6567, 0.973, 0.6396, 0.973, 0.6396, 0.99, 0.6567, 0.99, 0.8789, 0.6767, 0.8619, 0.6767, 0.8619, 0.7307, 0.8789, 0.7307, 0.8248, 0.8789, 0.8789, 0.8789, 0.8789, 0.8619, 0.8248, 0.8619, 0.8789, 0.8048, 0.8789, 0.7507, 0.8619, 0.7507, 0.8619, 0.8048, 0.953, 0.7878, 0.9359, 0.7878, 0.9359, 0.8048, 0.953, 0.8048, 0.06407, 0.9159, 0.06407, 0.8989, 0.01, 0.8989, 0.01, 0.9159, 0.953, 0.7507, 0.9359, 0.7507, 0.9359, 0.7678, 0.953, 0.7678, 0.9159, 0.06407, 0.9159, 0.01, 0.8989, 0.01, 0.8989, 0.06407, 0.08407, 0.9159, 0.1381, 0.9159, 0.1381, 0.8989, 0.08407, 0.8989, 0.6937, 0.9359, 0.6767, 0.9359, 0.6767, 0.953, 0.6937, 0.953, 0.6937, 0.01, 0.6767, 0.01, 0.6767, 0.2863, 0.6937, 0.2863, 0.953, 0.6767, 0.9359, 0.6767, 0.9359, 0.6937, 0.953, 0.6937, 0.5826, 0.5826, 0.5826, 0.5656, 0.3063, 0.5656, 0.3063, 0.5826, 0.5826, 0.4344, 0.5826, 0.1581, 0.5656, 0.1581, 0.5656, 0.4344, 0.6567, 0.9359, 0.6396, 0.9359, 0.6396, 0.953, 0.6567, 0.953, 0.2863, 0.8789, 0.2863, 0.8619, 0.1581, 0.8619, 0.1581, 0.8789, 0.953, 0.6396, 0.9359, 0.6396, 0.9359, 0.6567, 0.953, 0.6567, 0.8048, 0.7137, 0.7878, 0.7137, 0.7878, 0.8419, 0.8048, 0.8419, 0.01, 0.8789, 0.1381, 0.8789, 0.1381, 0.8619, 0.01, 0.8619, 0.7678, 0.8419, 0.7678, 0.7137, 0.7507, 0.7137, 0.7507, 0.8419, 0.6196, 0.9359, 0.6026, 0.9359, 0.6026, 0.953, 0.6196, 0.953, 0.953, 0.6026, 0.9359, 0.6026, 0.9359, 0.6196, 0.953, 0.6196, 0.5826, 0.9359, 0.5656, 0.9359, 0.5656, 0.953, 0.5826, 0.953, 0.953, 0.01, 0.9359, 0.01, 0.9359, 0.02704, 0.953, 0.02704, 0.02704, 0.9359, 0.01, 0.9359, 0.01, 0.953, 0.02704, 0.953, 0.8789, 0.8989, 0.8619, 0.8989, 0.8619, 0.9159, 0.8789, 0.9159, 0.9159, 0.8619, 0.8989, 0.8619, 0.8989, 0.8789, 0.9159, 0.8789, 0.8419, 0.8989, 0.8248, 0.8989, 0.8248, 0.9159, 0.8419, 0.9159, 0.9159, 0.8248, 0.8989, 0.8248, 0.8989, 0.8419, 0.9159, 0.8419, 0.8048, 0.6567, 0.8048, 0.6396, 0.6767, 0.6396, 0.6767, 0.6567, 0.9159, 0.7878, 0.8989, 0.7878, 0.8989, 0.8048, 0.9159, 0.8048, 0.6567, 0.6396, 0.6396, 0.6396, 0.6396, 0.7678, 0.6567, 0.7678, 0.7678, 0.6196, 0.7678, 0.6026, 0.6396, 0.6026, 0.6396, 0.6196, 0.6196, 0.6026, 0.6026, 0.6026, 0.6026, 0.7307, 0.6196, 0.7307, 0.8048, 0.8989, 0.7878, 0.8989, 0.7878, 0.9159, 0.8048, 0.9159, 0.7678, 0.8989, 0.7507, 0.8989, 0.7507, 0.9159, 0.7678, 0.9159, 0.9159, 0.7507, 0.8989, 0.7507, 0.8989, 0.7678, 0.9159, 0.7678, 0.7307, 0.8989, 0.7137, 0.8989, 0.7137, 0.9159, 0.7307, 0.9159, 0.9159, 0.7137, 0.8989, 0.7137, 0.8989, 0.7307, 0.9159, 0.7307, 0.6937, 0.8989, 0.6767, 0.8989, 0.6767, 0.9159, 0.6937, 0.9159, 0.9159, 0.6767, 0.8989, 0.6767, 0.8989, 0.6937, 0.9159, 0.6937, 0.6567, 0.8989, 0.6396, 0.8989, 0.6396, 0.9159, 0.6567, 0.9159, 0.9159, 0.6396, 0.8989, 0.6396, 0.8989, 0.6567, 0.9159, 0.6567, 0.9159, 0.6026, 0.8989, 0.6026, 0.8989, 0.6196, 0.9159, 0.6196, 0.6196, 0.8989, 0.6026, 0.8989, 0.6026, 0.9159, 0.6196, 0.9159, 0.9159, 0.5656, 0.8989, 0.5656, 0.8989, 0.5826, 0.9159, 0.5826, 0.8048, 0.6937, 0.8048, 0.6767, 0.6767, 0.6767, 0.6767, 0.6937, 0.5826, 0.8989, 0.5656, 0.8989, 0.5656, 0.9159, 0.5826, 0.9159, 0.8419, 0.6026, 0.8248, 0.6026, 0.8248, 0.7307, 0.8419, 0.7307, 0.4344, 0.8419, 0.4344, 0.8248, 0.3063, 0.8248, 0.3063, 0.8419, 0.7307, 0.7137, 0.7137, 0.7137, 0.7137, 0.8419, 0.7307, 0.8419, 0.973, 0.6837, 0.98, 0.6767, 0.973, 0.6767, 0.5456, 0.8989, 0.5285, 0.8989, 0.5285, 0.9159, 0.5456, 0.9159, 0.9159, 0.5285, 0.8989, 0.5285, 0.8989, 0.5456, 0.9159, 0.5456, 0.5085, 0.8989, 0.4915, 0.8989, 0.4915, 0.9159, 0.5085, 0.9159, 0.983, 0.6567, 0.99, 0.6496, 0.99, 0.6567, 0.9159, 0.4915, 0.8989, 0.4915, 0.8989, 0.5085, 0.9159, 0.5085, 0.9159, 0.4544, 0.8989, 0.4544, 0.8989, 0.4715, 0.9159, 0.4715, 0.3974, 0.8989, 0.3804, 0.8989, 0.3804, 0.9159, 0.3974, 0.9159, 0.9159, 0.4174, 0.8989, 0.4174, 0.8989, 0.4344, 0.9159, 0.4344, 0.4715, 0.8989, 0.4544, 0.8989, 0.4544, 0.9159, 0.4715, 0.9159, 0.3233, 0.9359, 0.3063, 0.9359, 0.3063, 0.953, 0.3233, 0.953, 0.953, 0.7137, 0.9359, 0.7137, 0.9359, 0.7307, 0.953, 0.7307, 0.99, 0.6026, 0.973, 0.6026, 0.973, 0.6196, 0.99, 0.6196, 0.99, 0.5656, 0.973, 0.5656, 0.973, 0.5826, 0.99, 0.5826, 0.5826, 0.973, 0.5656, 0.973, 0.5656, 0.99, 0.5826, 0.99, 0.5456, 0.973, 0.5285, 0.973, 0.5285, 0.99, 0.5456, 0.99, 0.99, 0.5285, 0.973, 0.5285, 0.973, 0.5456, 0.99, 0.5456, 0.99, 0.4915, 0.973, 0.4915, 0.973, 0.5085, 0.99, 0.5085, 0.953, 0.8248, 0.9359, 0.8248, 0.9359, 0.8419, 0.953, 0.8419, 0.8419, 0.9359, 0.8248, 0.9359, 0.8248, 0.953, 0.8419, 0.953, 0.8048, 0.9359, 0.7878, 0.9359, 0.7878, 0.953, 0.8048, 0.953, 0.7678, 0.9359, 0.7507, 0.9359, 0.7507, 0.953, 0.7678, 0.953, 0.7307, 0.9359, 0.7137, 0.9359, 0.7137, 0.953, 0.7307, 0.953, 0.6026, 0.8789, 0.7307, 0.8789, 0.7307, 0.8619, 0.6026, 0.8619, 0.8789, 0.5826, 0.8789, 0.4544, 0.8619, 0.4544, 0.8619, 0.5826, 0.4544, 0.8789, 0.5826, 0.8789, 0.5826, 0.8619, 0.4544, 0.8619, 0.8789, 0.4344, 0.8789, 0.3063, 0.8619, 0.3063, 0.8619, 0.4344, 0.4344, 0.8989, 0.4174, 0.8989, 0.4174, 0.9159, 0.4344, 0.9159, 0.3233, 0.8989, 0.3063, 0.8989, 0.3063, 0.9159, 0.3233, 0.9159, 0.6196, 0.7507, 0.6026, 0.7507, 0.6026, 0.7678, 0.6196, 0.7678, 0.8048, 0.6026, 0.7878, 0.6026, 0.7878, 0.6196, 0.8048, 0.6196, 0.9159, 0.3063, 0.8989, 0.3063, 0.8989, 0.3233, 0.9159, 0.3233, 0.2322, 0.9159, 0.2863, 0.9159, 0.2863, 0.8989, 0.2322, 0.8989, 0.3604, 0.8989, 0.3433, 0.8989, 0.3433, 0.9159, 0.3604, 0.9159, 0.9159, 0.3433, 0.8989, 0.3433, 0.8989, 0.3604, 0.9159, 0.3604, 0.9159, 0.3804, 0.8989, 0.3804, 0.8989, 0.3974, 0.9159, 0.3974, 0.2863, 0.4544, 0.1581, 0.4544, 0.1581, 0.5826, 0.2863, 0.5826, 0.9159, 0.2863, 0.9159, 0.2322, 0.8989, 0.2322, 0.8989, 0.2863, 0.1581, 0.9159, 0.2122, 0.9159, 0.2122, 0.8989, 0.1581, 0.8989, 0.9159, 0.2122, 0.9159, 0.1581, 0.8989, 0.1581, 0.8989, 0.2122, 0.01, 0.6196, 0.2863, 0.6196, 0.2863, 0.6026, 0.01, 0.6026, 0.1381, 0.4544, 0.01, 0.4544, 0.01, 0.5826, 0.1381, 0.5826, 0.5826, 0.01, 0.4544, 0.01, 0.4544, 0.1381, 0.5826, 0.1381, 0.4344, 0.3063, 0.3063, 0.3063, 0.3063, 0.4344, 0.4344, 0.4344, 0.2863, 0.01, 0.01, 0.01, 0.01, 0.2863, 0.2863, 0.2863, 0.6937, 0.5826, 0.6937, 0.3063, 0.6767, 0.3063, 0.6767, 0.5826, 0.01, 0.7307, 0.2863, 0.7307, 0.2863, 0.7137, 0.01, 0.7137, 0.7678, 0.5826, 0.7678, 0.3063, 0.7507, 0.3063, 0.7507, 0.5826, 0.01, 0.7678, 0.2863, 0.7678, 0.2863, 0.7507, 0.01, 0.7507, 0.8048, 0.2863, 0.8048, 0.01, 0.7878, 0.01, 0.7878, 0.2863, 0.01, 0.8419, 0.2863, 0.8419, 0.2863, 0.8248, 0.01, 0.8248, 0.8789, 0.2863, 0.8789, 0.01, 0.8619, 0.01, 0.8619, 0.2863, 0.3063, 0.8048, 0.5826, 0.8048, 0.5826, 0.7878, 0.3063, 0.7878, 0.8419, 0.5826, 0.8419, 0.3063, 0.8248, 0.3063, 0.8248, 0.5826, 0.01, 0.8048, 0.2863, 0.8048, 0.2863, 0.7878, 0.01, 0.7878, 0.8419, 0.2863, 0.8419, 0.01, 0.8248, 0.01, 0.8248, 0.2863, 0.5826, 0.7678, 0.5826, 0.7507, 0.3063, 0.7507, 0.3063, 0.7678, 0.8048, 0.5826, 0.8048, 0.3063, 0.7878, 0.3063, 0.7878, 0.5826, 0.3063, 0.7307, 0.5826, 0.7307, 0.5826, 0.7137, 0.3063, 0.7137, 0.7678, 0.2863, 0.7678, 0.01, 0.7507, 0.01, 0.7507, 0.2863, 0.3063, 0.6937, 0.5826, 0.6937, 0.5826, 0.6767, 0.3063, 0.6767, 0.6567, 0.8419, 0.6567, 0.8348, 0.6126, 0.8419, 0.7307, 0.5826, 0.7307, 0.3063, 0.7137, 0.3063, 0.7137, 0.5826, 0.01, 0.6937, 0.2863, 0.6937, 0.2863, 0.6767, 0.01, 0.6767, 0.9159, 0.8989, 0.8989, 0.8989, 0.8989, 0.9159, 0.9159, 0.9159, 0.7307, 0.01, 0.7137, 0.01, 0.7137, 0.2863, 0.7307, 0.2863, 0.5826, 0.6567, 0.5826, 0.6396, 0.3063, 0.6396, 0.3063, 0.6567, 0.06407, 0.9359, 0.04704, 0.9359, 0.04704, 0.953, 0.06407, 0.953, 0.953, 0.04704, 0.9359, 0.04704, 0.9359, 0.06407, 0.953, 0.06407, 0.1011, 0.9359, 0.08407, 0.9359, 0.08407, 0.953, 0.1011, 0.953, 0.953, 0.08407, 0.9359, 0.08407, 0.9359, 0.1011, 0.953, 0.1011, 0.1381, 0.9359, 0.1211, 0.9359, 0.1211, 0.953, 0.1381, 0.953, 0.953, 0.1211, 0.9359, 0.1211, 0.9359, 0.1381, 0.953, 0.1381, 0.1752, 0.9359, 0.1581, 0.9359, 0.1581, 0.953, 0.1752, 0.953, 0.953, 0.1581, 0.9359, 0.1581, 0.9359, 0.1752, 0.953, 0.1752, 0.2122, 0.9359, 0.1952, 0.9359, 0.1952, 0.953, 0.2122, 0.953, 0.953, 0.1952, 0.9359, 0.1952, 0.9359, 0.2122, 0.953, 0.2122, 0.2493, 0.9359, 0.2322, 0.9359, 0.2322, 0.953, 0.2493, 0.953, 0.953, 0.2322, 0.9359, 0.2322, 0.9359, 0.2493, 0.953, 0.2493, 0.2863, 0.9359, 0.2693, 0.9359, 0.2693, 0.953, 0.2863, 0.953, 0.953, 0.2693, 0.9359, 0.2693, 0.9359, 0.2863, 0.953, 0.2863, 0.6196, 0.973, 0.6026, 0.973, 0.6026, 0.99, 0.6196, 0.99, 0.953, 0.3063, 0.9359, 0.3063, 0.9359, 0.3233, 0.953, 0.3233, 0.3604, 0.9359, 0.3433, 0.9359, 0.3433, 0.953, 0.3604, 0.953, 0.953, 0.3433, 0.9359, 0.3433, 0.9359, 0.3604, 0.953, 0.3604, 0.3974, 0.9359, 0.3804, 0.9359, 0.3804, 0.953, 0.3974, 0.953, 0.953, 0.3804, 0.9359, 0.3804, 0.9359, 0.3974, 0.953, 0.3974, 0.953, 0.4174, 0.9359, 0.4174, 0.9359, 0.4344, 0.953, 0.4344, 0.4344, 0.9359, 0.4174, 0.9359, 0.4174, 0.953, 0.4344, 0.953, 0.953, 0.4544, 0.9359, 0.4544, 0.9359, 0.4715, 0.953, 0.4715, 0.4715, 0.9359, 0.4544, 0.9359, 0.4544, 0.953, 0.4715, 0.953, 0.953, 0.4915, 0.9359, 0.4915, 0.9359, 0.5085, 0.953, 0.5085, 0.5085, 0.9359, 0.4915, 0.9359, 0.4915, 0.953, 0.5085, 0.953, 0.953, 0.5285, 0.9359, 0.5285, 0.9359, 0.5456, 0.953, 0.5456, 0.5456, 0.9359, 0.5285, 0.9359, 0.5285, 0.953, 0.5456, 0.953, 0.953, 0.5656, 0.9359, 0.5656, 0.9359, 0.5826, 0.953, 0.5826, 0.6937, 0.7137, 0.6767, 0.7137, 0.6767, 0.8419, 0.6937, 0.8419, 0.5826, 0.8419, 0.5826, 0.8248, 0.4544, 0.8248, 0.4544, 0.8419, 0.6567, 0.5826, 0.6567, 0.3063, 0.6396, 0.3063, 0.6396, 0.5826, 0.3063, 0.6196, 0.5826, 0.6196, 0.5826, 0.6026, 0.3063, 0.6026, 0.6196, 0.2863, 0.6196, 0.01, 0.6026, 0.01, 0.6026, 0.2863, 0.3063, 0.5456, 0.5826, 0.5456, 0.5826, 0.5285, 0.3063, 0.5285, 0.5085, 0.4344, 0.5085, 0.1581, 0.4915, 0.1581, 0.4915, 0.4344, 0.3063, 0.5085, 0.5826, 0.5085, 0.5826, 0.4915, 0.3063, 0.4915, 0.4344, 0.8719, 0.3163, 0.8789, 0.4344, 0.8789, 0.3063, 0.8689, 0.3063, 0.8619, 0.4244, 0.8619, 0.4715, 0.4344, 0.4715, 0.1581, 0.4544, 0.1581, 0.4544, 0.4344, 0.3063, 0.4715, 0.5826, 0.4715, 0.5826, 0.4544, 0.3063, 0.4544, 0.5456, 0.4344, 0.5456, 0.1581, 0.5285, 0.1581, 0.5285, 0.4344, 0.01, 0.6567, 0.2863, 0.6567, 0.2863, 0.6396, 0.01, 0.6396, 0.6196, 0.5826, 0.6196, 0.3063, 0.6026, 0.3063, 0.6026, 0.5826, 0.01, 0.4344, 0.2863, 0.4344, 0.2863, 0.3063, 0.01, 0.3063, 0.4344, 0.2863, 0.4344, 0.01, 0.3063, 0.01, 0.3063, 0.2863, 0.6567, 0.2863, 0.6496, 0.2863, 0.6567, 0.02, 0.6396, 0.01, 0.6396, 0.2763, 0.6467, 0.01, 0.8348, 0.8048, 0.8419, 0.8048, 0.8419, 0.7607, 0.8048, 0.8789, 0.8048, 0.8719, 0.7607, 0.8789, 0.973, 0.6396, 0.98, 0.6396, 0.973, 0.6467, 0.8789, 0.8348, 0.8789, 0.8419, 0.8348, 0.8419, 0.9089, 0.1381, 0.9159, 0.1381, 0.9159, 0.09407, 0.6567, 0.7978, 0.6567, 0.8048, 0.6126, 0.8048, 0.6026, 0.7878, 0.6026, 0.7948, 0.6467, 0.7878, 0.9059, 0.08407, 0.8989, 0.08407, 0.8989, 0.1281, 0.6026, 0.8248, 0.6026, 0.8319, 0.6467, 0.8248, 0.8319, 0.7507, 0.8248, 0.7507, 0.8248, 0.7948, 0.7507, 0.8619, 0.7507, 0.8689, 0.7948, 0.8619, 0.8789, 0.6567, 0.8719, 0.6567, 0.8789, 0.6126, 0.8619, 0.6026, 0.8689, 0.6026, 0.8619, 0.6467, 0.8248, 0.8319, 0.8248, 0.8248, 0.8689, 0.8248, 0.953, 0.8619, 0.9359, 0.8619, 0.9359, 0.8789, 0.953, 0.8789, 0.8789, 0.9359, 0.8619, 0.9359, 0.8619, 0.953, 0.8789, 0.953, 0.9159, 0.9359, 0.8989, 0.9359, 0.8989, 0.953, 0.9159, 0.953, 0.953, 0.8989, 0.9359, 0.8989, 0.9359, 0.9159, 0.953, 0.9159, 0.4715, 0.99, 0.4715, 0.983, 0.4644, 0.99, 0.5085, 0.983, 0.5085, 0.99, 0.5015, 0.99, 0.953, 0.9359, 0.9359, 0.9359, 0.9359, 0.953, 0.953, 0.953, 0.99, 0.4715, 0.983, 0.4715, 0.99, 0.4644, 0.99, 0.01, 0.973, 0.01, 0.973, 0.02704, 0.99, 0.02704, 0.4915, 0.973, 0.4915, 0.98, 0.4985, 0.973, 0.98, 0.4544, 0.973, 0.4544, 0.973, 0.4615, 0.02704, 0.973, 0.01, 0.973, 0.01, 0.99, 0.02704, 0.99, 0.99, 0.04704, 0.973, 0.04704, 0.973, 0.06407, 0.99, 0.06407, 0.06407, 0.973, 0.04704, 0.973, 0.04704, 0.99, 0.06407, 0.99, 0.1011, 0.973, 0.08407, 0.973, 0.08407, 0.99, 0.1011, 0.99, 0.99, 0.08407, 0.973, 0.08407, 0.973, 0.1011, 0.99, 0.1011, 0.99, 0.1211, 0.973, 0.1211, 0.973, 0.1381, 0.99, 0.1381, 0.1381, 0.973, 0.1211, 0.973, 0.1211, 0.99, 0.1381, 0.99, 0.99, 0.1581, 0.973, 0.1581, 0.973, 0.1752, 0.99, 0.1752, 0.1752, 0.973, 0.1581, 0.973, 0.1581, 0.99, 0.1752, 0.99, 0.99, 0.1952, 0.973, 0.1952, 0.973, 0.2122, 0.99, 0.2122, 0.2122, 0.973, 0.1952, 0.973, 0.1952, 0.99, 0.2122, 0.99, 0.2493, 0.973, 0.2322, 0.973, 0.2322, 0.99, 0.2493, 0.99, 0.99, 0.2322, 0.973, 0.2322, 0.973, 0.2493, 0.99, 0.2493, 0.99, 0.2693, 0.973, 0.2693, 0.973, 0.2863, 0.99, 0.2863, 0.2863, 0.973, 0.2693, 0.973, 0.2693, 0.99, 0.2863, 0.99, 0.3233, 0.973, 0.3063, 0.973, 0.3063, 0.99, 0.3233, 0.99, 0.99, 0.3063, 0.973, 0.3063, 0.973, 0.3233, 0.99, 0.3233, 0.99, 0.3433, 0.973, 0.3433, 0.973, 0.3604, 0.99, 0.3604, 0.3604, 0.973, 0.3433, 0.973, 0.3433, 0.99, 0.3604, 0.99, 0.99, 0.3804, 0.973, 0.3804, 0.973, 0.3974, 0.99, 0.3974, 0.4544, 0.98, 0.4544, 0.973, 0.4615, 0.973, 0.3974, 0.973, 0.3804, 0.973, 0.3804, 0.99, 0.3974, 0.99, 0.4344, 0.973, 0.4174, 0.973, 0.4174, 0.99, 0.4344, 0.99, 0.99, 0.4174, 0.973, 0.4174, 0.973, 0.4344, 0.99, 0.4344])
me_cube_001.materials.append(mat_energia_solar)
me_cube_001.use_remesh_preserve_volume = False
me_cube_001.use_remesh_preserve_attributes = False
me_cube_001.use_mirror_vertex_groups = False
me_cube_001.update()
me_cube_000 = bpy.data.meshes.new('Cube.000')
me_cube_000.from_pydata([(0.594, -0.03647, 0.2315), (0.594, -0.03647, 4.856), (0.594, 0.03647, 0.2315), (0.594, 0.03647, 4.856), (0.6669, -0.03647, 0.2315), (0.6669, -0.03647, 4.814), (0.6669, 0.03647, 0.2315), (0.6669, 0.03647, 4.814), (0.9178, -0.03647, 5.419), (0.9178, 0.03647, 5.419), (0.9735, 0.03647, 5.349), (0.9735, -0.03647, 5.349), (1.619, -0.03647, 5.773), (1.619, 0.03647, 5.773), (1.646, 0.03647, 5.691), (1.646, -0.03647, 5.691), (5.758, -0.03647, 5.8), (5.758, 0.03647, 5.8), (5.759, 0.03647, 5.712), (5.759, -0.03647, 5.712), (5.608, -0.02073, 5.716), (5.608, 0.03077, 5.716), (5.568, 0.03077, 5.544), (5.568, -0.02073, 5.544), (5.702, -0.02073, 5.717), (5.702, 0.03077, 5.717), (5.758, 0.03077, 5.546), (5.758, -0.02073, 5.546), (5.162, 0.1681, 5.517), (5.198, 0.1681, 5.553), (5.198, 0.2039, 5.518), (5.162, -0.1522, 5.517), (5.198, -0.188, 5.518), (5.198, -0.1522, 5.553), (6.165, 0.1681, 5.525), (6.129, 0.2039, 5.525), (6.129, 0.1681, 5.561), (6.165, -0.1522, 5.525), (6.129, -0.1522, 5.561), (6.129, -0.188, 5.525), (5.167, 0.1681, 4.584), (5.203, 0.2039, 4.584), (5.203, 0.1681, 4.548), (5.167, -0.1522, 4.584), (5.203, -0.1522, 4.548), (5.203, -0.188, 4.584), (6.17, 0.1681, 4.592), (6.134, 0.1681, 4.556), (6.134, 0.2039, 4.592), (6.17, -0.1522, 4.592), (6.134, -0.188, 4.592), (6.134, -0.1522, 4.556)], [], [(0, 1, 3, 2), (2, 3, 7, 6), (6, 7, 5, 4), (4, 5, 1, 0), (8, 11, 15, 12), (5, 7, 10, 11), (3, 1, 8, 9), (1, 5, 11, 8), (7, 3, 9, 10), (15, 14, 18, 19), (10, 9, 13, 14), (11, 10, 14, 15), (9, 8, 12, 13), (18, 17, 16, 19), (13, 12, 16, 17), (12, 15, 19, 16), (14, 13, 17, 18), (22, 23, 20, 21), (26, 25, 24, 27), (20, 23, 27, 24), (22, 21, 25, 26), (35, 48, 41, 30), (37, 49, 46, 34), (33, 38, 36, 29), (32, 45, 50, 39), (44, 42, 47, 51), (28, 29, 30), (31, 32, 33), (34, 35, 36), (37, 38, 39), (40, 41, 42), (43, 44, 45), (46, 47, 48), (49, 50, 51), (28, 31, 33, 29), (36, 38, 37, 34), (32, 39, 38, 33), (35, 30, 29, 36), (42, 44, 43, 40), (46, 49, 51, 47), (44, 51, 50, 45), (47, 42, 41, 48), (39, 50, 49, 37), (45, 32, 31, 43), (40, 28, 30, 41), (48, 35, 34, 46), (28, 40, 43, 31)])
_uv = me_cube_000.uv_layers.new(name='UVMap')
_uv.uv.foreach_set('vector', [0.939, 0.02678, 0.939, 0.9896, 0.9222, 0.9897, 0.9222, 0.02681, 0.9889, 0.02676, 0.9889, 0.9888, 0.9723, 0.9801, 0.9723, 0.02673, 0.9723, 0.02673, 0.9723, 0.9801, 0.9556, 0.9802, 0.9556, 0.02676, 0.9556, 0.02676, 0.9556, 0.9802, 0.939, 0.9896, 0.939, 0.02678, 0.7793, 0.7016, 0.7603, 0.6977, 0.7604, 0.5331, 0.779, 0.5302, 0.764, 0.2494, 0.7799, 0.2494, 0.7799, 0.384, 0.764, 0.384, 0.7298, 0.2494, 0.7457, 0.2494, 0.7459, 0.3911, 0.73, 0.3911, 0.7457, 0.2494, 0.764, 0.2494, 0.764, 0.384, 0.7459, 0.3911, 0.7799, 0.2494, 0.7982, 0.2494, 0.798, 0.3911, 0.7799, 0.384, 0.8629, 0.971, 0.8469, 0.971, 0.8467, 0.07368, 0.8626, 0.07367, 0.7444, 0.6977, 0.7253, 0.7016, 0.7259, 0.5302, 0.7445, 0.5331, 0.7603, 0.6977, 0.7444, 0.6977, 0.7445, 0.5331, 0.7604, 0.5331, 0.7952, 0.7016, 0.7793, 0.7016, 0.779, 0.5302, 0.7949, 0.5302, 0.8467, 0.07368, 0.8467, 0.05461, 0.8626, 0.05461, 0.8626, 0.07367, 0.8967, 0.9767, 0.8808, 0.9767, 0.8817, 0.07372, 0.8976, 0.07373, 0.8808, 0.9767, 0.8629, 0.971, 0.8626, 0.07367, 0.8817, 0.07372, 0.8469, 0.971, 0.829, 0.9767, 0.8276, 0.07373, 0.8467, 0.07368, 0.8181, 0.1648, 0.808, 0.1696, 0.7914, 0.1349, 0.8016, 0.1301, 0.7563, 0.1772, 0.7601, 0.138, 0.7713, 0.1391, 0.7675, 0.1783, 0.7914, 0.1349, 0.808, 0.1696, 0.7675, 0.1783, 0.7713, 0.1391, 0.7182, 0.161, 0.7411, 0.1301, 0.7601, 0.138, 0.7563, 0.1772, 0.04779, 0.4681, 0.04837, 0.03536, 0.4801, 0.03479, 0.4795, 0.4675, 0.5988, 0.7362, 0.5988, 0.5011, 0.6795, 0.5011, 0.6795, 0.7362, 0.5988, 0.9834, 0.5988, 0.7489, 0.6795, 0.7489, 0.6795, 0.9834, 0.04921, 0.9612, 0.04862, 0.5285, 0.4803, 0.529, 0.4809, 0.9618, 0.5988, 0.2537, 0.6795, 0.2537, 0.6795, 0.4883, 0.5988, 0.4883, 0.5289, 0.2279, 0.5407, 0.2482, 0.5172, 0.2482, 0.5172, 0.1646, 0.5407, 0.1646, 0.529, 0.185, 0.5617, 0.2247, 0.5617, 0.2482, 0.5414, 0.2365, 0.5392, 0.2681, 0.5189, 0.2798, 0.5189, 0.2563, 0.5399, 0.2798, 0.5399, 0.2563, 0.5602, 0.2681, 0.5414, 0.1763, 0.5617, 0.1646, 0.5617, 0.1881, 0.529, 0.2271, 0.5172, 0.2068, 0.5407, 0.2068, 0.5407, 0.2061, 0.5172, 0.2061, 0.5289, 0.1857, 0.6795, 0.9962, 0.5988, 0.9962, 0.5988, 0.9834, 0.6795, 0.9834, 0.6795, 0.7489, 0.5988, 0.7489, 0.5988, 0.7362, 0.6795, 0.7362, 0.04921, 0.9612, 0.4809, 0.9618, 0.4809, 0.9853, 0.04922, 0.9847, 0.04779, 0.4681, 0.4795, 0.4675, 0.4795, 0.491, 0.04778, 0.4916, 0.6795, 0.2537, 0.5988, 0.2537, 0.5988, 0.241, 0.6795, 0.241, 0.6795, 0.5011, 0.5988, 0.5011, 0.5988, 0.4883, 0.6795, 0.4883, 0.04861, 0.505, 0.4803, 0.5056, 0.4803, 0.529, 0.04862, 0.5285, 0.04839, 0.01188, 0.4801, 0.01131, 0.4801, 0.03479, 0.04837, 0.03536, 0.4809, 0.9618, 0.4803, 0.529, 0.5038, 0.5291, 0.5044, 0.9618, 0.04862, 0.5285, 0.04921, 0.9612, 0.02572, 0.9612, 0.02514, 0.5285, 0.5036, 0.03478, 0.503, 0.4675, 0.4795, 0.4675, 0.4801, 0.03479, 0.04837, 0.03536, 0.04779, 0.4681, 0.02431, 0.4681, 0.02489, 0.03537, 0.6795, 0.00589, 0.6795, 0.241, 0.5988, 0.241, 0.5988, 0.00589])
_uv.active_render = True
_uv = me_cube_000.uv_layers.new(name='UVMap.001')
_uv.uv.foreach_set('vector', [0.94, 0.39, 0.94, 0.01, 0.91, 0.01, 0.91, 0.39, 0.01, 0.94, 0.39, 0.94, 0.39, 0.91, 0.01, 0.91, 0.94, 0.79, 0.94, 0.41, 0.91, 0.41, 0.91, 0.79, 0.41, 0.89, 0.79, 0.89, 0.79, 0.86, 0.41, 0.86, 0.84, 0.01, 0.81, 0.01, 0.81, 0.39, 0.84, 0.39, 0.19, 0.99, 0.19, 0.96, 0.01, 0.96, 0.01, 0.99, 0.99, 0.21, 0.96, 0.21, 0.96, 0.39, 0.99, 0.39, 0.39, 0.99, 0.39, 0.96, 0.21, 0.96, 0.21, 0.99, 0.99, 0.01, 0.96, 0.01, 0.96, 0.19, 0.99, 0.19, 0.79, 0.69, 0.79, 0.66, 0.41, 0.66, 0.41, 0.69, 0.74, 0.11, 0.71, 0.11, 0.71, 0.49, 0.74, 0.49, 0.79, 0.74, 0.79, 0.71, 0.41, 0.71, 0.41, 0.74, 0.79, 0.11, 0.76, 0.11, 0.76, 0.49, 0.79, 0.49, 0.84, 0.91, 0.81, 0.91, 0.81, 0.94, 0.84, 0.94, 0.79, 0.79, 0.79, 0.76, 0.41, 0.76, 0.41, 0.79, 0.84, 0.41, 0.81, 0.41, 0.81, 0.79, 0.84, 0.79, 0.39, 0.84, 0.39, 0.81, 0.01, 0.81, 0.01, 0.84, 0.89, 0.86, 0.86, 0.86, 0.86, 0.94, 0.89, 0.94, 0.86, 0.84, 0.94, 0.84, 0.94, 0.81, 0.86, 0.81, 0.84, 0.89, 0.84, 0.81, 0.81, 0.81, 0.81, 0.89, 0.41, 0.99, 0.49, 0.99, 0.49, 0.96, 0.41, 0.96, 0.39, 0.41, 0.01, 0.41, 0.01, 0.79, 0.39, 0.79, 0.49, 0.49, 0.49, 0.11, 0.41, 0.11, 0.41, 0.49, 0.41, 0.09, 0.79, 0.09, 0.79, 0.01, 0.41, 0.01, 0.39, 0.01, 0.01, 0.01, 0.01, 0.39, 0.39, 0.39, 0.59, 0.11, 0.51, 0.11, 0.51, 0.49, 0.59, 0.49, 0.97, 0.54, 0.99, 0.52, 0.99, 0.54, 0.97, 0.59, 0.99, 0.59, 0.99, 0.57, 0.99, 0.64, 0.99, 0.62, 0.97, 0.64, 0.99, 0.69, 0.97, 0.69, 0.99, 0.67, 0.96, 0.66, 0.96, 0.68, 0.98, 0.66, 0.96, 0.61, 0.98, 0.61, 0.96, 0.63, 0.98, 0.56, 0.96, 0.58, 0.96, 0.56, 0.98, 0.51, 0.96, 0.51, 0.96, 0.53, 0.61, 0.99, 0.69, 0.99, 0.69, 0.96, 0.61, 0.96, 0.94, 0.94, 0.94, 0.86, 0.91, 0.86, 0.91, 0.94, 0.01, 0.89, 0.39, 0.89, 0.39, 0.86, 0.01, 0.86, 0.89, 0.79, 0.89, 0.41, 0.86, 0.41, 0.86, 0.79, 0.51, 0.99, 0.59, 0.99, 0.59, 0.96, 0.51, 0.96, 0.99, 0.49, 0.99, 0.41, 0.96, 0.41, 0.96, 0.49, 0.41, 0.84, 0.79, 0.84, 0.79, 0.81, 0.41, 0.81, 0.89, 0.39, 0.89, 0.01, 0.86, 0.01, 0.86, 0.39, 0.41, 0.94, 0.79, 0.94, 0.79, 0.91, 0.41, 0.91, 0.69, 0.49, 0.69, 0.11, 0.66, 0.11, 0.66, 0.49, 0.41, 0.64, 0.79, 0.64, 0.79, 0.61, 0.41, 0.61, 0.64, 0.49, 0.64, 0.11, 0.61, 0.11, 0.61, 0.49, 0.41, 0.59, 0.79, 0.59, 0.79, 0.51, 0.41, 0.51])
me_cube_000.materials.append(mat_postepedestre)
me_cube_000.use_remesh_preserve_volume = False
me_cube_000.use_remesh_preserve_attributes = False
me_cube_000.use_mirror_vertex_groups = False
me_cube_000.update()

# ---- objects
ob_cube_001 = bpy.data.objects.new('Cube.001', me_cube_003)
ob_cube = bpy.data.objects.new('Cube', me_cube_001)
ob_postepedestre = bpy.data.objects.new('postepedestre', me_cube_000)

# ---- transforms, parenting, visibility, modifiers, constraints
ob_cube_001.location = (0.1294, -0.2781, 2.236)
ob_cube_001.lineart.crease_threshold = 0.0
ob_cube.location = (0.1294, -0.2781, 2.236)
ob_cube.lineart.crease_threshold = 0.0
ob_postepedestre.location = (1.891, -0.1257, -2.404e-05)
ob_postepedestre.lineart.crease_threshold = 0.0

# ---- collection membership
col_collection_1.objects.link(ob_cube_001)
col_collection_1.objects.link(ob_cube)
col_collection_1.objects.link(ob_postepedestre)

# ---- scene / render settings (as saved in the file)
scene.frame_start = 1; scene.frame_end = 250; scene.frame_set(1)
scene.render.engine = 'BLENDER_EEVEE_NEXT'
scene.render.resolution_percentage = 50
scene.render.dither_intensity = 0.0
scene.cycles.use_denoising = False
scene.cycles.samples = 128
scene.cycles.sampling_pattern = 'TABULATED_SOBOL'
scene.cycles.use_adaptive_sampling = False
scene.cycles.use_light_tree = False
scene.cycles.blur_glossy = 0.0
scene.cycles.sample_clamp_indirect = 0.0
scene.view_settings.view_transform = 'Standard'
bpy.context.view_layer.update()

# ---- added for rendering (the .blend has no active camera and no usable light): camera, sun
cam_auto = bpy.data.cameras.new('AutoCamera')
cam_auto.lens = 50.0
cam_auto.sensor_width = 36.0
cam_auto.clip_end = 1000.0
ob_auto_camera = bpy.data.objects.new('AutoCamera', cam_auto)
scene.collection.objects.link(ob_auto_camera)
ob_auto_camera.location = (13.3362, -11.7446, 10.7462)
ob_auto_camera.rotation_euler = (1.09748, -7.21219e-08, 0.694738)
scene.camera = ob_auto_camera
light_auto_sun = bpy.data.lights.new('AutoSun', 'SUN')
light_auto_sun.energy = 3.0
light_auto_sun.angle = 0.0523599
ob_auto_sun = bpy.data.objects.new('AutoSun', light_auto_sun)
scene.collection.objects.link(ob_auto_sun)
ob_auto_sun.rotation_euler = (0.872665, 0.174533, 0.523599)
bpy.context.view_layer.update()

